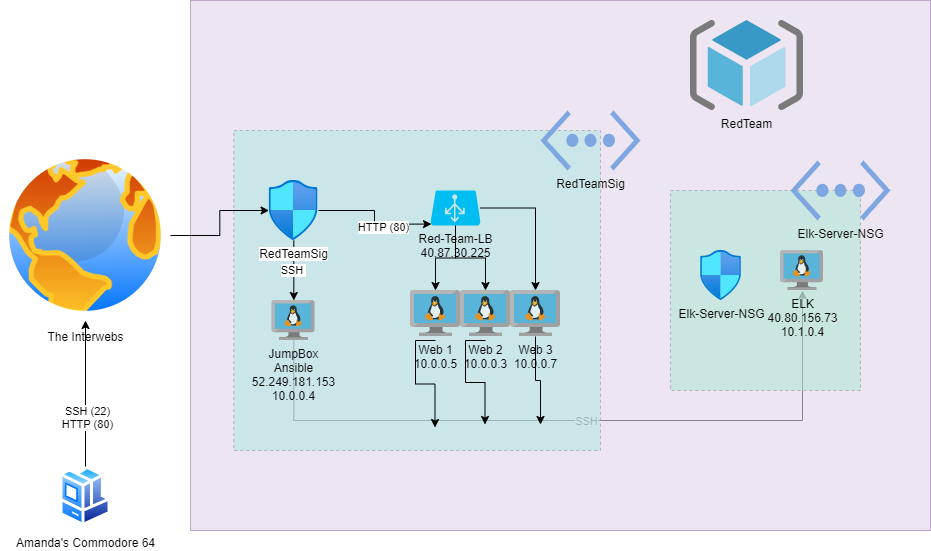

The diagram above was exported from draw.io. Its source (the exported page's mxGraphModel, read from the mxfile embedded in the PNG):
<mxGraphModel dx="1248" dy="677" grid="1" gridSize="10" guides="1" tooltips="1" connect="1" arrows="1" fold="1" page="1" pageScale="1" pageWidth="1100" pageHeight="850" math="0" shadow="0">
  <root>
    <mxCell id="0" />
    <mxCell id="1" parent="0" />
    <mxCell id="ez9CbiDTaq1W21w-evsI-10" style="edgeStyle=orthogonalEdgeStyle;rounded=0;orthogonalLoop=1;jettySize=auto;html=1;labelBackgroundColor=#A238FF;" edge="1" parent="1" source="6-7jtQM8oRIMY16lCOhz-4" target="6-7jtQM8oRIMY16lCOhz-6">
      <mxGeometry relative="1" as="geometry">
        <Array as="points">
          <mxPoint x="323" y="480" />
          <mxPoint x="832" y="480" />
        </Array>
      </mxGeometry>
    </mxCell>
    <mxCell id="ez9CbiDTaq1W21w-evsI-11" value="SSH" style="edgeLabel;html=1;align=center;verticalAlign=middle;resizable=0;points=[];" vertex="1" connectable="0" parent="ez9CbiDTaq1W21w-evsI-10">
      <mxGeometry x="0.036" relative="1" as="geometry">
        <mxPoint as="offset" />
      </mxGeometry>
    </mxCell>
    <mxCell id="ez9CbiDTaq1W21w-evsI-5" value="" style="rounded=0;whiteSpace=wrap;html=1;dashed=1;labelBackgroundColor=none;opacity=50;fillColor=#52FFD7;" vertex="1" parent="1">
      <mxGeometry x="263.27" y="190" width="366.73" height="320" as="geometry" />
    </mxCell>
    <mxCell id="ez9CbiDTaq1W21w-evsI-6" value="" style="rounded=0;whiteSpace=wrap;html=1;dashed=1;labelBackgroundColor=none;opacity=50;fillColor=#52FFB4;" vertex="1" parent="1">
      <mxGeometry x="700" y="250" width="190" height="200" as="geometry" />
    </mxCell>
    <mxCell id="ez9CbiDTaq1W21w-evsI-2" value="" style="rounded=0;whiteSpace=wrap;html=1;fillColor=#e1d5e7;strokeColor=#9673a6;opacity=60;" vertex="1" parent="1">
      <mxGeometry x="220" y="60" width="740" height="530" as="geometry" />
    </mxCell>
    <mxCell id="6-7jtQM8oRIMY16lCOhz-12" style="edgeStyle=orthogonalEdgeStyle;rounded=0;orthogonalLoop=1;jettySize=auto;html=1;" parent="1" source="6-7jtQM8oRIMY16lCOhz-1" target="6-7jtQM8oRIMY16lCOhz-3" edge="1">
      <mxGeometry relative="1" as="geometry" />
    </mxCell>
    <mxCell id="6-7jtQM8oRIMY16lCOhz-1" value="The Interwebs" style="aspect=fixed;perimeter=ellipsePerimeter;html=1;align=center;shadow=0;dashed=0;spacingTop=3;image;image=img/lib/active_directory/internet_globe.svg;" parent="1" vertex="1">
      <mxGeometry x="30" y="210" width="170" height="170" as="geometry" />
    </mxCell>
    <mxCell id="6-7jtQM8oRIMY16lCOhz-11" style="edgeStyle=orthogonalEdgeStyle;rounded=0;orthogonalLoop=1;jettySize=auto;html=1;" parent="1" source="6-7jtQM8oRIMY16lCOhz-2" target="6-7jtQM8oRIMY16lCOhz-1" edge="1">
      <mxGeometry relative="1" as="geometry" />
    </mxCell>
    <mxCell id="6-7jtQM8oRIMY16lCOhz-15" value="SSH (22)&lt;br&gt;HTTP (80)" style="edgeLabel;html=1;align=center;verticalAlign=middle;resizable=0;points=[];" parent="6-7jtQM8oRIMY16lCOhz-11" vertex="1" connectable="0">
      <mxGeometry x="-0.3139" y="-1" relative="1" as="geometry">
        <mxPoint as="offset" />
      </mxGeometry>
    </mxCell>
    <mxCell id="6-7jtQM8oRIMY16lCOhz-2" value="Amanda's Commodore 64" style="aspect=fixed;perimeter=ellipsePerimeter;html=1;align=center;shadow=0;dashed=0;spacingTop=3;image;image=img/lib/active_directory/workstation_client.svg;" parent="1" vertex="1">
      <mxGeometry x="89.5" y="526" width="51" height="60" as="geometry" />
    </mxCell>
    <mxCell id="6-7jtQM8oRIMY16lCOhz-13" style="edgeStyle=orthogonalEdgeStyle;rounded=0;orthogonalLoop=1;jettySize=auto;html=1;entryX=0.02;entryY=0.96;entryDx=0;entryDy=0;entryPerimeter=0;" parent="1" source="6-7jtQM8oRIMY16lCOhz-3" target="6-7jtQM8oRIMY16lCOhz-10" edge="1">
      <mxGeometry relative="1" as="geometry" />
    </mxCell>
    <mxCell id="6-7jtQM8oRIMY16lCOhz-17" value="HTTP (80)" style="edgeLabel;html=1;align=center;verticalAlign=middle;resizable=0;points=[];labelBackgroundColor=#ffffff;" parent="6-7jtQM8oRIMY16lCOhz-13" vertex="1" connectable="0">
      <mxGeometry x="0.2269" y="-3" relative="1" as="geometry">
        <mxPoint as="offset" />
      </mxGeometry>
    </mxCell>
    <mxCell id="6-7jtQM8oRIMY16lCOhz-14" value="SSH&amp;nbsp;" style="edgeStyle=orthogonalEdgeStyle;rounded=0;orthogonalLoop=1;jettySize=auto;html=1;labelBackgroundColor=#ffffff;" parent="1" source="6-7jtQM8oRIMY16lCOhz-3" target="6-7jtQM8oRIMY16lCOhz-4" edge="1">
      <mxGeometry relative="1" as="geometry" />
    </mxCell>
    <mxCell id="6-7jtQM8oRIMY16lCOhz-3" value="RedTeamSig" style="aspect=fixed;html=1;points=[];align=center;image;fontSize=12;image=img/lib/azure2/networking/Network_Security_Groups.svg;labelBackgroundColor=#ffffff;" parent="1" vertex="1">
      <mxGeometry x="298.57" y="240" width="49.41" height="60" as="geometry" />
    </mxCell>
    <mxCell id="6-7jtQM8oRIMY16lCOhz-4" value="JumpBox&lt;br&gt;Ansible&lt;br&gt;52.249.181.153&lt;br&gt;10.0.0.4" style="aspect=fixed;html=1;points=[];align=center;image;fontSize=12;image=img/lib/mscae/VM_Linux.svg;labelBackgroundColor=none;" parent="1" vertex="1">
      <mxGeometry x="301.53" y="360" width="43.48" height="40" as="geometry" />
    </mxCell>
    <mxCell id="6-7jtQM8oRIMY16lCOhz-5" value="Elk-Server-NSG" style="aspect=fixed;html=1;points=[];align=center;image;fontSize=12;image=img/lib/azure2/networking/Network_Security_Groups.svg;labelBackgroundColor=none;" parent="1" vertex="1">
      <mxGeometry x="730" y="310" width="41.18" height="50" as="geometry" />
    </mxCell>
    <mxCell id="6-7jtQM8oRIMY16lCOhz-7" value="Web 1&lt;br&gt;10.0.0.5" style="aspect=fixed;html=1;points=[];align=center;image;fontSize=12;image=img/lib/mscae/VM_Linux.svg;labelBackgroundColor=none;" parent="1" vertex="1">
      <mxGeometry x="440" y="350" width="50" height="46" as="geometry" />
    </mxCell>
    <mxCell id="6-7jtQM8oRIMY16lCOhz-8" value="Web 2&lt;br&gt;10.0.0.3" style="aspect=fixed;html=1;points=[];align=center;image;fontSize=12;image=img/lib/mscae/VM_Linux.svg;labelBackgroundColor=none;" parent="1" vertex="1">
      <mxGeometry x="490" y="350" width="50" height="46" as="geometry" />
    </mxCell>
    <mxCell id="6-7jtQM8oRIMY16lCOhz-9" value="Web 3&lt;br&gt;10.0.0.7" style="aspect=fixed;html=1;points=[];align=center;image;fontSize=12;image=img/lib/mscae/VM_Linux.svg;labelBackgroundColor=none;" parent="1" vertex="1">
      <mxGeometry x="540" y="350" width="50" height="46" as="geometry" />
    </mxCell>
    <mxCell id="ez9CbiDTaq1W21w-evsI-15" style="edgeStyle=orthogonalEdgeStyle;rounded=0;orthogonalLoop=1;jettySize=auto;html=1;labelBackgroundColor=#A238FF;" edge="1" parent="1" source="6-7jtQM8oRIMY16lCOhz-10" target="6-7jtQM8oRIMY16lCOhz-7">
      <mxGeometry relative="1" as="geometry" />
    </mxCell>
    <mxCell id="ez9CbiDTaq1W21w-evsI-16" style="edgeStyle=orthogonalEdgeStyle;rounded=0;orthogonalLoop=1;jettySize=auto;html=1;labelBackgroundColor=#A238FF;" edge="1" parent="1" source="6-7jtQM8oRIMY16lCOhz-10" target="6-7jtQM8oRIMY16lCOhz-8">
      <mxGeometry relative="1" as="geometry" />
    </mxCell>
    <mxCell id="ez9CbiDTaq1W21w-evsI-17" style="edgeStyle=orthogonalEdgeStyle;rounded=0;orthogonalLoop=1;jettySize=auto;html=1;labelBackgroundColor=#A238FF;" edge="1" parent="1" source="6-7jtQM8oRIMY16lCOhz-10" target="6-7jtQM8oRIMY16lCOhz-9">
      <mxGeometry relative="1" as="geometry" />
    </mxCell>
    <mxCell id="6-7jtQM8oRIMY16lCOhz-10" value="Red-Team-LB&lt;br&gt;40.87.30.225" style="verticalLabelPosition=bottom;html=1;verticalAlign=top;align=center;strokeColor=none;fillColor=#00BEF2;shape=mxgraph.azure.azure_load_balancer;" parent="1" vertex="1">
      <mxGeometry x="460" y="250" width="50" height="35" as="geometry" />
    </mxCell>
    <mxCell id="ez9CbiDTaq1W21w-evsI-3" value="RedTeam" style="aspect=fixed;html=1;points=[];align=center;image;fontSize=12;image=img/lib/mscae/ResourceGroup.svg;dashed=1;labelBackgroundColor=none;" vertex="1" parent="1">
      <mxGeometry x="720" y="80" width="112.5" height="90" as="geometry" />
    </mxCell>
    <mxCell id="ez9CbiDTaq1W21w-evsI-8" value="RedTeamSig" style="verticalLabelPosition=bottom;html=1;verticalAlign=top;align=center;strokeColor=none;shape=mxgraph.azure.virtual_network;pointerEvents=1;dashed=1;labelBackgroundColor=none;fillColor=#7EA6E0;" vertex="1" parent="1">
      <mxGeometry x="570" y="170" width="100" height="60" as="geometry" />
    </mxCell>
    <mxCell id="ez9CbiDTaq1W21w-evsI-9" value="Elk-Server-NSG" style="verticalLabelPosition=bottom;html=1;verticalAlign=top;align=center;strokeColor=none;shape=mxgraph.azure.virtual_network;pointerEvents=1;dashed=1;labelBackgroundColor=none;fillColor=#7EA6E0;" vertex="1" parent="1">
      <mxGeometry x="820" y="220" width="100" height="60" as="geometry" />
    </mxCell>
    <mxCell id="6-7jtQM8oRIMY16lCOhz-6" value="ELK&lt;br&gt;40.80.156.73&lt;br&gt;10.1.0.4" style="aspect=fixed;html=1;points=[];align=center;image;fontSize=12;image=img/lib/mscae/VM_Linux.svg;labelBackgroundColor=none;" parent="1" vertex="1">
      <mxGeometry x="810" y="310" width="43.48" height="40" as="geometry" />
    </mxCell>
    <mxCell id="ez9CbiDTaq1W21w-evsI-34" style="edgeStyle=orthogonalEdgeStyle;rounded=0;orthogonalLoop=1;jettySize=auto;html=1;labelBackgroundColor=#A238FF;" edge="1" parent="1">
      <mxGeometry relative="1" as="geometry">
        <mxPoint x="514.5" y="484" as="targetPoint" />
        <mxPoint x="515" y="400" as="sourcePoint" />
      </mxGeometry>
    </mxCell>
    <mxCell id="ez9CbiDTaq1W21w-evsI-35" style="edgeStyle=orthogonalEdgeStyle;rounded=0;orthogonalLoop=1;jettySize=auto;html=1;labelBackgroundColor=#A238FF;" edge="1" parent="1" source="6-7jtQM8oRIMY16lCOhz-9">
      <mxGeometry relative="1" as="geometry">
        <mxPoint x="570" y="484" as="targetPoint" />
        <mxPoint x="570" y="360" as="sourcePoint" />
      </mxGeometry>
    </mxCell>
    <mxCell id="ez9CbiDTaq1W21w-evsI-36" style="edgeStyle=orthogonalEdgeStyle;rounded=0;orthogonalLoop=1;jettySize=auto;html=1;labelBackgroundColor=#A238FF;" edge="1" parent="1">
      <mxGeometry relative="1" as="geometry">
        <mxPoint x="464.5" y="487" as="targetPoint" />
        <mxPoint x="465" y="400" as="sourcePoint" />
      </mxGeometry>
    </mxCell>
  </root>
</mxGraphModel>